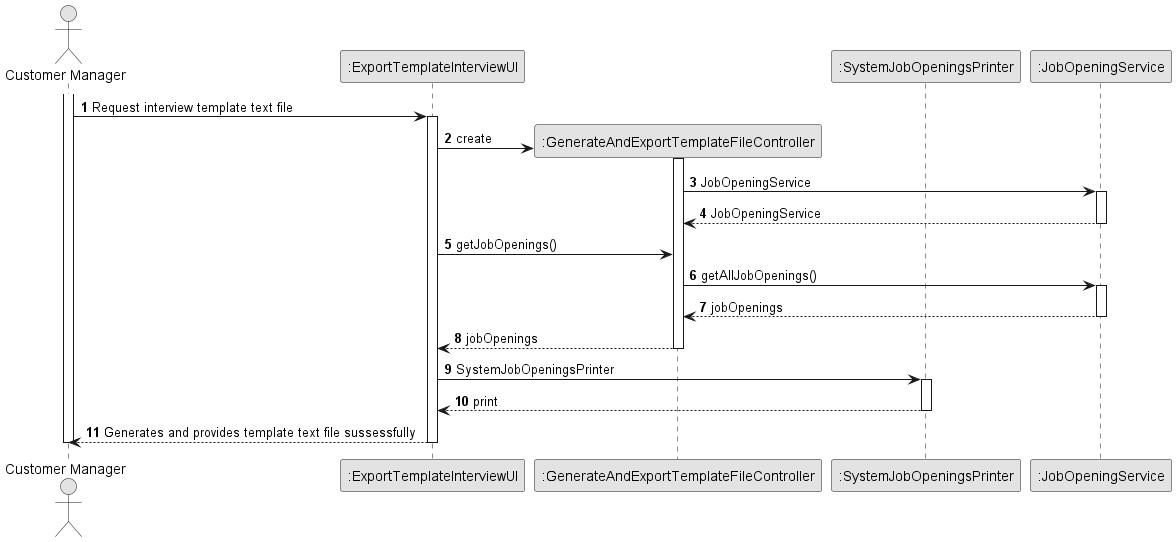

The diagram above was rendered by PlantUML. Its source (embedded in the PNG):
@startuml
'https://plantuml.com/use-case-diagram
skinparam monochrome true
skinparam packageStyle rectangle
skinparam shadowing false
autonumber

actor "Customer Manager" as CM
participant ":ExportTemplateInterviewUI" as UI6
participant ":GenerateAndExportTemplateFileController" as Controller6
participant ":SystemJobOpeningsPrinter" as printer
participant ":JobOpeningService" as jobSvc

activate CM

CM -> UI6: Request interview template text file
activate UI6

UI6 -> Controller6**: create
activate Controller6

Controller6 -> jobSvc: JobOpeningService
activate jobSvc

jobSvc --> Controller6: JobOpeningService
deactivate jobSvc

UI6 -> Controller6:getJobOpenings()
Controller6 -> jobSvc: getAllJobOpenings()
activate jobSvc

jobSvc --> Controller6: jobOpenings

deactivate jobSvc
Controller6 --> UI6: jobOpenings
deactivate Controller6
UI6 -> printer: SystemJobOpeningsPrinter
activate printer

printer --> UI6: print

deactivate printer




UI6 --> CM: Generates and provides template text file sussessfully

deactivate UI6

deactivate CM

@enduml